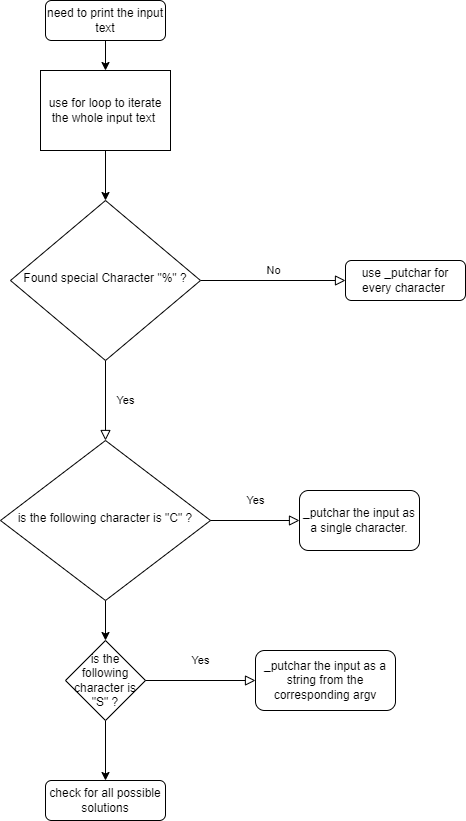

The diagram above was exported from draw.io. Its source (the exported page's mxGraphModel, read from the mxfile embedded in the PNG):
<mxGraphModel dx="1050" dy="549" grid="1" gridSize="10" guides="1" tooltips="1" connect="1" arrows="1" fold="1" page="1" pageScale="1" pageWidth="827" pageHeight="1169" math="0" shadow="0">
  <root>
    <mxCell id="WIyWlLk6GJQsqaUBKTNV-0" />
    <mxCell id="WIyWlLk6GJQsqaUBKTNV-1" parent="WIyWlLk6GJQsqaUBKTNV-0" />
    <mxCell id="On7hUrlCPHujt9cnbgHK-1" value="" style="edgeStyle=orthogonalEdgeStyle;rounded=0;orthogonalLoop=1;jettySize=auto;html=1;" edge="1" parent="WIyWlLk6GJQsqaUBKTNV-1" source="WIyWlLk6GJQsqaUBKTNV-3" target="On7hUrlCPHujt9cnbgHK-0">
      <mxGeometry relative="1" as="geometry" />
    </mxCell>
    <mxCell id="WIyWlLk6GJQsqaUBKTNV-3" value="need to print the input text" style="rounded=1;whiteSpace=wrap;html=1;fontSize=12;glass=0;strokeWidth=1;shadow=0;" parent="WIyWlLk6GJQsqaUBKTNV-1" vertex="1">
      <mxGeometry x="160" y="80" width="120" height="40" as="geometry" />
    </mxCell>
    <mxCell id="WIyWlLk6GJQsqaUBKTNV-4" value="Yes" style="rounded=0;html=1;jettySize=auto;orthogonalLoop=1;fontSize=11;endArrow=block;endFill=0;endSize=8;strokeWidth=1;shadow=0;labelBackgroundColor=none;edgeStyle=orthogonalEdgeStyle;" parent="WIyWlLk6GJQsqaUBKTNV-1" source="WIyWlLk6GJQsqaUBKTNV-6" target="WIyWlLk6GJQsqaUBKTNV-10" edge="1">
      <mxGeometry y="20" relative="1" as="geometry">
        <mxPoint as="offset" />
      </mxGeometry>
    </mxCell>
    <mxCell id="WIyWlLk6GJQsqaUBKTNV-5" value="No" style="edgeStyle=orthogonalEdgeStyle;rounded=0;html=1;jettySize=auto;orthogonalLoop=1;fontSize=11;endArrow=block;endFill=0;endSize=8;strokeWidth=1;shadow=0;labelBackgroundColor=none;" parent="WIyWlLk6GJQsqaUBKTNV-1" source="WIyWlLk6GJQsqaUBKTNV-6" target="WIyWlLk6GJQsqaUBKTNV-7" edge="1">
      <mxGeometry y="10" relative="1" as="geometry">
        <mxPoint as="offset" />
      </mxGeometry>
    </mxCell>
    <mxCell id="WIyWlLk6GJQsqaUBKTNV-6" value="Found special Character &quot;%&quot; ?" style="rhombus;whiteSpace=wrap;html=1;shadow=0;fontFamily=Helvetica;fontSize=12;align=center;strokeWidth=1;spacing=6;spacingTop=-4;" parent="WIyWlLk6GJQsqaUBKTNV-1" vertex="1">
      <mxGeometry x="125" y="280" width="190" height="160" as="geometry" />
    </mxCell>
    <mxCell id="WIyWlLk6GJQsqaUBKTNV-7" value="use _putchar for every character&amp;nbsp;" style="rounded=1;whiteSpace=wrap;html=1;fontSize=12;glass=0;strokeWidth=1;shadow=0;" parent="WIyWlLk6GJQsqaUBKTNV-1" vertex="1">
      <mxGeometry x="460" y="340" width="120" height="40" as="geometry" />
    </mxCell>
    <mxCell id="On7hUrlCPHujt9cnbgHK-5" value="" style="edgeStyle=orthogonalEdgeStyle;rounded=0;orthogonalLoop=1;jettySize=auto;html=1;" edge="1" parent="WIyWlLk6GJQsqaUBKTNV-1" source="WIyWlLk6GJQsqaUBKTNV-10" target="On7hUrlCPHujt9cnbgHK-4">
      <mxGeometry relative="1" as="geometry" />
    </mxCell>
    <mxCell id="WIyWlLk6GJQsqaUBKTNV-10" value="is the following character is &quot;C&quot; ?" style="rhombus;whiteSpace=wrap;html=1;shadow=0;fontFamily=Helvetica;fontSize=12;align=center;strokeWidth=1;spacing=6;spacingTop=-4;" parent="WIyWlLk6GJQsqaUBKTNV-1" vertex="1">
      <mxGeometry x="115" y="520" width="210" height="160" as="geometry" />
    </mxCell>
    <mxCell id="WIyWlLk6GJQsqaUBKTNV-11" value="check for all possible solutions" style="rounded=1;whiteSpace=wrap;html=1;fontSize=12;glass=0;strokeWidth=1;shadow=0;" parent="WIyWlLk6GJQsqaUBKTNV-1" vertex="1">
      <mxGeometry x="160" y="860" width="120" height="40" as="geometry" />
    </mxCell>
    <mxCell id="WIyWlLk6GJQsqaUBKTNV-12" value="_putchar the input as a string from the corresponding argv" style="rounded=1;whiteSpace=wrap;html=1;fontSize=12;glass=0;strokeWidth=1;shadow=0;" parent="WIyWlLk6GJQsqaUBKTNV-1" vertex="1">
      <mxGeometry x="370" y="730" width="140" height="60" as="geometry" />
    </mxCell>
    <mxCell id="On7hUrlCPHujt9cnbgHK-2" value="" style="edgeStyle=orthogonalEdgeStyle;rounded=0;orthogonalLoop=1;jettySize=auto;html=1;" edge="1" parent="WIyWlLk6GJQsqaUBKTNV-1" source="On7hUrlCPHujt9cnbgHK-0" target="WIyWlLk6GJQsqaUBKTNV-6">
      <mxGeometry relative="1" as="geometry" />
    </mxCell>
    <mxCell id="On7hUrlCPHujt9cnbgHK-0" value="use for loop to iterate the whole input text&amp;nbsp;" style="rounded=0;whiteSpace=wrap;html=1;" vertex="1" parent="WIyWlLk6GJQsqaUBKTNV-1">
      <mxGeometry x="155" y="150" width="130" height="80" as="geometry" />
    </mxCell>
    <mxCell id="On7hUrlCPHujt9cnbgHK-6" value="" style="edgeStyle=orthogonalEdgeStyle;rounded=0;orthogonalLoop=1;jettySize=auto;html=1;" edge="1" parent="WIyWlLk6GJQsqaUBKTNV-1" source="On7hUrlCPHujt9cnbgHK-4" target="WIyWlLk6GJQsqaUBKTNV-11">
      <mxGeometry relative="1" as="geometry" />
    </mxCell>
    <mxCell id="On7hUrlCPHujt9cnbgHK-4" value="is the following character is &quot;S&quot; ?" style="rhombus;whiteSpace=wrap;html=1;" vertex="1" parent="WIyWlLk6GJQsqaUBKTNV-1">
      <mxGeometry x="180" y="720" width="80" height="80" as="geometry" />
    </mxCell>
    <mxCell id="On7hUrlCPHujt9cnbgHK-7" value="_putchar the input as a single character." style="rounded=1;whiteSpace=wrap;html=1;" vertex="1" parent="WIyWlLk6GJQsqaUBKTNV-1">
      <mxGeometry x="414" y="570" width="120" height="60" as="geometry" />
    </mxCell>
    <mxCell id="On7hUrlCPHujt9cnbgHK-11" value="Yes" style="rounded=0;html=1;jettySize=auto;orthogonalLoop=1;fontSize=11;endArrow=block;endFill=0;endSize=8;strokeWidth=1;shadow=0;labelBackgroundColor=none;edgeStyle=orthogonalEdgeStyle;exitX=1;exitY=0.5;exitDx=0;exitDy=0;entryX=0;entryY=0.5;entryDx=0;entryDy=0;" edge="1" parent="WIyWlLk6GJQsqaUBKTNV-1" source="WIyWlLk6GJQsqaUBKTNV-10" target="On7hUrlCPHujt9cnbgHK-7">
      <mxGeometry y="20" relative="1" as="geometry">
        <mxPoint as="offset" />
        <mxPoint x="370" y="580" as="sourcePoint" />
        <mxPoint x="370" y="660" as="targetPoint" />
      </mxGeometry>
    </mxCell>
    <mxCell id="On7hUrlCPHujt9cnbgHK-12" value="Yes" style="rounded=0;html=1;jettySize=auto;orthogonalLoop=1;fontSize=11;endArrow=block;endFill=0;endSize=8;strokeWidth=1;shadow=0;labelBackgroundColor=none;edgeStyle=orthogonalEdgeStyle;exitX=1;exitY=0.5;exitDx=0;exitDy=0;entryX=0;entryY=0.5;entryDx=0;entryDy=0;" edge="1" parent="WIyWlLk6GJQsqaUBKTNV-1" source="On7hUrlCPHujt9cnbgHK-4" target="WIyWlLk6GJQsqaUBKTNV-12">
      <mxGeometry y="20" relative="1" as="geometry">
        <mxPoint as="offset" />
        <mxPoint x="300" y="750" as="sourcePoint" />
        <mxPoint x="300" y="830" as="targetPoint" />
      </mxGeometry>
    </mxCell>
  </root>
</mxGraphModel>